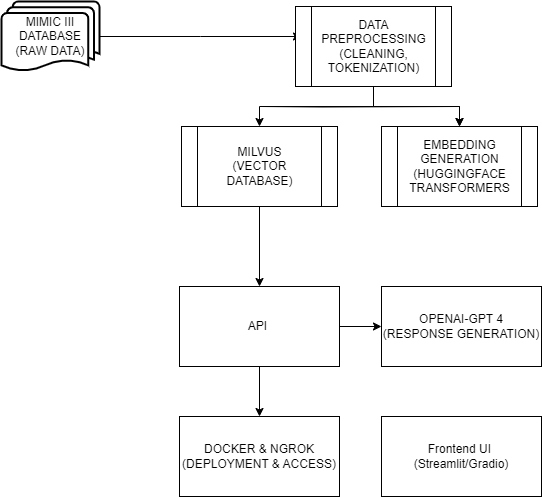

The diagram above was exported from draw.io. Its source (the exported page's mxGraphModel, read from the mxfile embedded in the PNG):
<mxGraphModel dx="1030" dy="565" grid="1" gridSize="10" guides="1" tooltips="1" connect="1" arrows="1" fold="1" page="1" pageScale="1" pageWidth="827" pageHeight="1169" math="0" shadow="0">
  <root>
    <mxCell id="0" />
    <mxCell id="1" parent="0" />
    <mxCell id="mSbN3P7mGMxKw-2XMLZo-8" value="" style="edgeStyle=orthogonalEdgeStyle;rounded=0;orthogonalLoop=1;jettySize=auto;html=1;" edge="1" parent="1" source="mSbN3P7mGMxKw-2XMLZo-6">
      <mxGeometry relative="1" as="geometry">
        <mxPoint x="750" y="430" as="targetPoint" />
      </mxGeometry>
    </mxCell>
    <mxCell id="mSbN3P7mGMxKw-2XMLZo-6" value="MIMIC III DATABASE&lt;div&gt;(RAW DATA)&lt;/div&gt;" style="strokeWidth=2;html=1;shape=mxgraph.flowchart.multi-document;whiteSpace=wrap;" vertex="1" parent="1">
      <mxGeometry x="450" y="395" width="98" height="70" as="geometry" />
    </mxCell>
    <mxCell id="mSbN3P7mGMxKw-2XMLZo-17" style="edgeStyle=orthogonalEdgeStyle;rounded=0;orthogonalLoop=1;jettySize=auto;html=1;" edge="1" parent="1" target="mSbN3P7mGMxKw-2XMLZo-14">
      <mxGeometry relative="1" as="geometry">
        <mxPoint x="710" y="500" as="sourcePoint" />
      </mxGeometry>
    </mxCell>
    <mxCell id="mSbN3P7mGMxKw-2XMLZo-18" value="" style="edgeStyle=orthogonalEdgeStyle;rounded=0;orthogonalLoop=1;jettySize=auto;html=1;" edge="1" parent="1" source="mSbN3P7mGMxKw-2XMLZo-11" target="mSbN3P7mGMxKw-2XMLZo-14">
      <mxGeometry relative="1" as="geometry" />
    </mxCell>
    <mxCell id="mSbN3P7mGMxKw-2XMLZo-11" value="&lt;div style=&quot;text-align: center;&quot;&gt;DATA PREPROCESSING (CLEANING, TOKENIZATION)&lt;/div&gt;" style="shape=process;whiteSpace=wrap;html=1;backgroundOutline=1;" vertex="1" parent="1">
      <mxGeometry x="744" y="400" width="156" height="80" as="geometry" />
    </mxCell>
    <mxCell id="mSbN3P7mGMxKw-2XMLZo-19" value="" style="edgeStyle=orthogonalEdgeStyle;rounded=0;orthogonalLoop=1;jettySize=auto;html=1;" edge="1" parent="1" source="mSbN3P7mGMxKw-2XMLZo-11" target="mSbN3P7mGMxKw-2XMLZo-13">
      <mxGeometry relative="1" as="geometry" />
    </mxCell>
    <mxCell id="mSbN3P7mGMxKw-2XMLZo-22" value="" style="edgeStyle=orthogonalEdgeStyle;rounded=0;orthogonalLoop=1;jettySize=auto;html=1;" edge="1" parent="1" source="mSbN3P7mGMxKw-2XMLZo-13" target="mSbN3P7mGMxKw-2XMLZo-21">
      <mxGeometry relative="1" as="geometry" />
    </mxCell>
    <mxCell id="mSbN3P7mGMxKw-2XMLZo-13" value="MILVUS&lt;br&gt;(VECTOR DATABASE)" style="shape=process;whiteSpace=wrap;html=1;backgroundOutline=1;" vertex="1" parent="1">
      <mxGeometry x="630" y="520" width="156" height="80" as="geometry" />
    </mxCell>
    <mxCell id="mSbN3P7mGMxKw-2XMLZo-14" value="EMBEDDING GENERATION&lt;div&gt;(HUGGINGFACE TRANSFORMERS&lt;/div&gt;" style="shape=process;whiteSpace=wrap;html=1;backgroundOutline=1;" vertex="1" parent="1">
      <mxGeometry x="830" y="520" width="156" height="80" as="geometry" />
    </mxCell>
    <mxCell id="mSbN3P7mGMxKw-2XMLZo-16" value="" style="ellipse;whiteSpace=wrap;html=1;align=center;aspect=fixed;fillColor=none;strokeColor=none;resizable=0;perimeter=centerPerimeter;rotatable=0;allowArrows=0;points=[];outlineConnect=1;" vertex="1" parent="1">
      <mxGeometry x="510" y="410" width="10" height="10" as="geometry" />
    </mxCell>
    <mxCell id="mSbN3P7mGMxKw-2XMLZo-20" value="OPENAI-GPT 4&lt;br&gt;(RESPONSE GENERATION)" style="html=1;whiteSpace=wrap;" vertex="1" parent="1">
      <mxGeometry x="830" y="680" width="160" height="80" as="geometry" />
    </mxCell>
    <mxCell id="mSbN3P7mGMxKw-2XMLZo-23" value="" style="edgeStyle=orthogonalEdgeStyle;rounded=0;orthogonalLoop=1;jettySize=auto;html=1;" edge="1" parent="1" source="mSbN3P7mGMxKw-2XMLZo-21" target="mSbN3P7mGMxKw-2XMLZo-20">
      <mxGeometry relative="1" as="geometry" />
    </mxCell>
    <mxCell id="mSbN3P7mGMxKw-2XMLZo-25" style="edgeStyle=orthogonalEdgeStyle;rounded=0;orthogonalLoop=1;jettySize=auto;html=1;exitX=0.5;exitY=1;exitDx=0;exitDy=0;entryX=0.5;entryY=0;entryDx=0;entryDy=0;" edge="1" parent="1" source="mSbN3P7mGMxKw-2XMLZo-21" target="mSbN3P7mGMxKw-2XMLZo-24">
      <mxGeometry relative="1" as="geometry" />
    </mxCell>
    <mxCell id="mSbN3P7mGMxKw-2XMLZo-21" value="API&amp;nbsp;" style="html=1;whiteSpace=wrap;" vertex="1" parent="1">
      <mxGeometry x="628" y="680" width="160" height="80" as="geometry" />
    </mxCell>
    <mxCell id="mSbN3P7mGMxKw-2XMLZo-24" value="DOCKER &amp;amp; NGROK&lt;br&gt;(DEPLOYMENT &amp;amp; ACCESS)" style="html=1;whiteSpace=wrap;" vertex="1" parent="1">
      <mxGeometry x="628" y="810" width="160" height="80" as="geometry" />
    </mxCell>
    <mxCell id="mSbN3P7mGMxKw-2XMLZo-27" value="Frontend UI&amp;nbsp; (Streamlit/Gradio)" style="html=1;whiteSpace=wrap;" vertex="1" parent="1">
      <mxGeometry x="830" y="810" width="160" height="80" as="geometry" />
    </mxCell>
  </root>
</mxGraphModel>